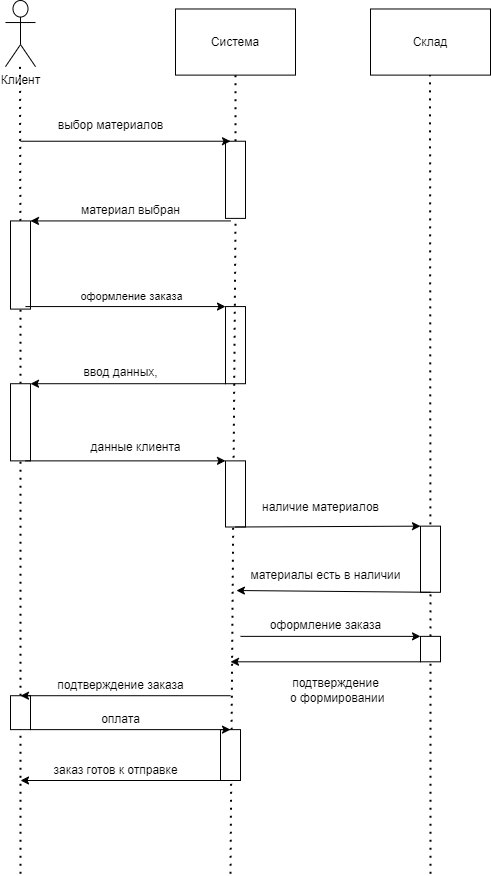

The diagram above was exported from draw.io. Its source (the exported page's mxGraphModel, read from the mxfile embedded in the PNG):
<mxGraphModel dx="1687" dy="918" grid="1" gridSize="10" guides="1" tooltips="1" connect="1" arrows="1" fold="1" page="1" pageScale="1" pageWidth="850" pageHeight="1100" math="0" shadow="0">
  <root>
    <mxCell id="0" />
    <mxCell id="1" parent="0" />
    <mxCell id="704fi2tMEdNT6VF0zKBB-63" value="" style="group" vertex="1" connectable="0" parent="1">
      <mxGeometry x="135" y="50" width="485" height="780" as="geometry" />
    </mxCell>
    <mxCell id="704fi2tMEdNT6VF0zKBB-13" value="" style="group" vertex="1" connectable="0" parent="704fi2tMEdNT6VF0zKBB-63">
      <mxGeometry width="30" height="771.5217391304348" as="geometry" />
    </mxCell>
    <mxCell id="704fi2tMEdNT6VF0zKBB-7" value="&lt;font style=&quot;vertical-align: inherit;&quot;&gt;&lt;font style=&quot;vertical-align: inherit;&quot;&gt;Клиент&lt;/font&gt;&lt;/font&gt;&lt;div&gt;&lt;font style=&quot;vertical-align: inherit;&quot;&gt;&lt;font style=&quot;vertical-align: inherit;&quot;&gt;&lt;br&gt;&lt;/font&gt;&lt;/font&gt;&lt;/div&gt;" style="shape=umlActor;verticalLabelPosition=bottom;verticalAlign=top;html=1;outlineConnect=0;" vertex="1" parent="704fi2tMEdNT6VF0zKBB-13">
      <mxGeometry width="30" height="66.1304347826087" as="geometry" />
    </mxCell>
    <mxCell id="704fi2tMEdNT6VF0zKBB-12" value="" style="endArrow=none;dashed=1;html=1;dashPattern=1 3;strokeWidth=2;rounded=0;entryX=0.5;entryY=1;entryDx=0;entryDy=0;" edge="1" parent="704fi2tMEdNT6VF0zKBB-13" source="704fi2tMEdNT6VF0zKBB-34">
      <mxGeometry width="50" height="50" relative="1" as="geometry">
        <mxPoint x="14.5" y="771.5217391304348" as="sourcePoint" />
        <mxPoint x="14.5" y="66.1304347826087" as="targetPoint" />
      </mxGeometry>
    </mxCell>
    <mxCell id="704fi2tMEdNT6VF0zKBB-35" value="" style="endArrow=none;dashed=1;html=1;dashPattern=1 3;strokeWidth=2;rounded=0;entryX=0.5;entryY=1;entryDx=0;entryDy=0;" edge="1" parent="704fi2tMEdNT6VF0zKBB-13" source="704fi2tMEdNT6VF0zKBB-21" target="704fi2tMEdNT6VF0zKBB-34">
      <mxGeometry width="50" height="50" relative="1" as="geometry">
        <mxPoint x="15" y="771.5217391304348" as="sourcePoint" />
        <mxPoint x="134.5" y="132.2608695652174" as="targetPoint" />
      </mxGeometry>
    </mxCell>
    <mxCell id="704fi2tMEdNT6VF0zKBB-34" value="" style="whiteSpace=wrap;html=1;" vertex="1" parent="704fi2tMEdNT6VF0zKBB-13">
      <mxGeometry x="5" y="220.43478260869563" width="20" height="88.17391304347825" as="geometry" />
    </mxCell>
    <mxCell id="704fi2tMEdNT6VF0zKBB-42" value="" style="endArrow=none;dashed=1;html=1;dashPattern=1 3;strokeWidth=2;rounded=0;entryX=0.5;entryY=1;entryDx=0;entryDy=0;" edge="1" parent="704fi2tMEdNT6VF0zKBB-13" source="704fi2tMEdNT6VF0zKBB-54" target="704fi2tMEdNT6VF0zKBB-21">
      <mxGeometry width="50" height="50" relative="1" as="geometry">
        <mxPoint x="15" y="780" as="sourcePoint" />
        <mxPoint x="150" y="351" as="targetPoint" />
      </mxGeometry>
    </mxCell>
    <mxCell id="704fi2tMEdNT6VF0zKBB-21" value="" style="rounded=0;whiteSpace=wrap;html=1;" vertex="1" parent="704fi2tMEdNT6VF0zKBB-13">
      <mxGeometry x="5" y="383.2173913043478" width="20" height="77.15217391304348" as="geometry" />
    </mxCell>
    <mxCell id="704fi2tMEdNT6VF0zKBB-55" value="" style="endArrow=none;dashed=1;html=1;dashPattern=1 3;strokeWidth=2;rounded=0;entryX=0.5;entryY=1;entryDx=0;entryDy=0;" edge="1" parent="704fi2tMEdNT6VF0zKBB-13" target="704fi2tMEdNT6VF0zKBB-54">
      <mxGeometry width="50" height="50" relative="1" as="geometry">
        <mxPoint x="15" y="873.2608695652174" as="sourcePoint" />
        <mxPoint x="150" y="502.7608695652174" as="targetPoint" />
      </mxGeometry>
    </mxCell>
    <mxCell id="704fi2tMEdNT6VF0zKBB-54" value="" style="rounded=0;whiteSpace=wrap;html=1;" vertex="1" parent="704fi2tMEdNT6VF0zKBB-13">
      <mxGeometry x="5" y="695.2173913043479" width="20" height="33.91304347826087" as="geometry" />
    </mxCell>
    <mxCell id="704fi2tMEdNT6VF0zKBB-14" value="" style="group" vertex="1" connectable="0" parent="704fi2tMEdNT6VF0zKBB-63">
      <mxGeometry x="170" y="8.478260869565217" width="120" height="771.5217391304348" as="geometry" />
    </mxCell>
    <mxCell id="704fi2tMEdNT6VF0zKBB-8" value="&lt;font style=&quot;vertical-align: inherit;&quot;&gt;&lt;font style=&quot;vertical-align: inherit;&quot;&gt;Система&lt;/font&gt;&lt;/font&gt;" style="rounded=0;whiteSpace=wrap;html=1;" vertex="1" parent="704fi2tMEdNT6VF0zKBB-14">
      <mxGeometry width="120" height="66.1304347826087" as="geometry" />
    </mxCell>
    <mxCell id="704fi2tMEdNT6VF0zKBB-10" value="" style="endArrow=none;dashed=1;html=1;dashPattern=1 3;strokeWidth=2;rounded=0;entryX=0.5;entryY=1;entryDx=0;entryDy=0;" edge="1" parent="704fi2tMEdNT6VF0zKBB-14" source="704fi2tMEdNT6VF0zKBB-30" target="704fi2tMEdNT6VF0zKBB-8">
      <mxGeometry width="50" height="50" relative="1" as="geometry">
        <mxPoint x="60" y="771.5217391304348" as="sourcePoint" />
        <mxPoint x="320" y="341.6739130434783" as="targetPoint" />
      </mxGeometry>
    </mxCell>
    <mxCell id="704fi2tMEdNT6VF0zKBB-18" value="" style="rounded=0;whiteSpace=wrap;html=1;" vertex="1" parent="704fi2tMEdNT6VF0zKBB-14">
      <mxGeometry x="50" y="297.5869565217391" width="20" height="77.15217391304348" as="geometry" />
    </mxCell>
    <mxCell id="704fi2tMEdNT6VF0zKBB-19" value="" style="endArrow=classic;html=1;rounded=0;entryX=1;entryY=0;entryDx=0;entryDy=0;" edge="1" parent="704fi2tMEdNT6VF0zKBB-14" target="704fi2tMEdNT6VF0zKBB-21">
      <mxGeometry width="50" height="50" relative="1" as="geometry">
        <mxPoint x="50" y="374.7391304347826" as="sourcePoint" />
        <mxPoint x="-150" y="374.7391304347826" as="targetPoint" />
      </mxGeometry>
    </mxCell>
    <mxCell id="704fi2tMEdNT6VF0zKBB-31" value="" style="endArrow=none;dashed=1;html=1;dashPattern=1 3;strokeWidth=2;rounded=0;entryX=0.5;entryY=1;entryDx=0;entryDy=0;" edge="1" parent="704fi2tMEdNT6VF0zKBB-14" target="704fi2tMEdNT6VF0zKBB-30">
      <mxGeometry width="50" height="50" relative="1" as="geometry">
        <mxPoint x="55" y="864.7826086956521" as="sourcePoint" />
        <mxPoint x="340" y="132.2608695652174" as="targetPoint" />
      </mxGeometry>
    </mxCell>
    <mxCell id="704fi2tMEdNT6VF0zKBB-30" value="" style="whiteSpace=wrap;html=1;" vertex="1" parent="704fi2tMEdNT6VF0zKBB-14">
      <mxGeometry x="50" y="132.2608695652174" width="20" height="77.15217391304348" as="geometry" />
    </mxCell>
    <mxCell id="704fi2tMEdNT6VF0zKBB-36" value="" style="whiteSpace=wrap;html=1;" vertex="1" parent="704fi2tMEdNT6VF0zKBB-14">
      <mxGeometry x="50" y="451.89130434782606" width="20" height="66.1304347826087" as="geometry" />
    </mxCell>
    <mxCell id="704fi2tMEdNT6VF0zKBB-25" value="" style="edgeStyle=none;orthogonalLoop=1;jettySize=auto;html=1;rounded=0;" edge="1" parent="704fi2tMEdNT6VF0zKBB-14">
      <mxGeometry width="100" relative="1" as="geometry">
        <mxPoint x="-155" y="132.2608695652174" as="sourcePoint" />
        <mxPoint x="55" y="132.2608695652174" as="targetPoint" />
        <Array as="points" />
      </mxGeometry>
    </mxCell>
    <mxCell id="704fi2tMEdNT6VF0zKBB-44" value="" style="edgeStyle=none;orthogonalLoop=1;jettySize=auto;html=1;rounded=0;entryX=0;entryY=0;entryDx=0;entryDy=0;" edge="1" parent="704fi2tMEdNT6VF0zKBB-14" target="704fi2tMEdNT6VF0zKBB-46">
      <mxGeometry width="100" relative="1" as="geometry">
        <mxPoint x="65" y="627.391304347826" as="sourcePoint" />
        <mxPoint x="255" y="627.391304347826" as="targetPoint" />
        <Array as="points" />
      </mxGeometry>
    </mxCell>
    <mxCell id="704fi2tMEdNT6VF0zKBB-60" value="" style="whiteSpace=wrap;html=1;" vertex="1" parent="704fi2tMEdNT6VF0zKBB-14">
      <mxGeometry x="45" y="720.6521739130435" width="20" height="50.869565217391305" as="geometry" />
    </mxCell>
    <mxCell id="704fi2tMEdNT6VF0zKBB-15" value="" style="group" vertex="1" connectable="0" parent="704fi2tMEdNT6VF0zKBB-63">
      <mxGeometry x="365" y="8.478260869565217" width="120" height="771.5217391304348" as="geometry" />
    </mxCell>
    <mxCell id="704fi2tMEdNT6VF0zKBB-9" value="&lt;font style=&quot;vertical-align: inherit;&quot;&gt;&lt;font style=&quot;vertical-align: inherit;&quot;&gt;Склад&lt;/font&gt;&lt;/font&gt;" style="rounded=0;whiteSpace=wrap;html=1;" vertex="1" parent="704fi2tMEdNT6VF0zKBB-15">
      <mxGeometry width="120" height="66.1304347826087" as="geometry" />
    </mxCell>
    <mxCell id="704fi2tMEdNT6VF0zKBB-11" value="" style="endArrow=none;dashed=1;html=1;dashPattern=1 3;strokeWidth=2;rounded=0;entryX=0.5;entryY=1;entryDx=0;entryDy=0;" edge="1" parent="704fi2tMEdNT6VF0zKBB-15" source="704fi2tMEdNT6VF0zKBB-46">
      <mxGeometry width="50" height="50" relative="1" as="geometry">
        <mxPoint x="59.5" y="771.5217391304348" as="sourcePoint" />
        <mxPoint x="59.5" y="66.1304347826087" as="targetPoint" />
      </mxGeometry>
    </mxCell>
    <mxCell id="704fi2tMEdNT6VF0zKBB-39" value="" style="whiteSpace=wrap;html=1;" vertex="1" parent="704fi2tMEdNT6VF0zKBB-15">
      <mxGeometry x="50" y="517.1739130434783" width="20" height="66.1304347826087" as="geometry" />
    </mxCell>
    <mxCell id="704fi2tMEdNT6VF0zKBB-40" value="" style="edgeStyle=none;orthogonalLoop=1;jettySize=auto;html=1;rounded=0;entryX=-0.024;entryY=1;entryDx=0;entryDy=0;entryPerimeter=0;" edge="1" parent="704fi2tMEdNT6VF0zKBB-15" target="704fi2tMEdNT6VF0zKBB-41">
      <mxGeometry width="100" relative="1" as="geometry">
        <mxPoint x="60" y="583.304347826087" as="sourcePoint" />
        <mxPoint x="-140" y="583.304347826087" as="targetPoint" />
        <Array as="points" />
      </mxGeometry>
    </mxCell>
    <mxCell id="704fi2tMEdNT6VF0zKBB-48" value="" style="endArrow=none;dashed=1;html=1;dashPattern=1 3;strokeWidth=2;rounded=0;entryX=0.5;entryY=1;entryDx=0;entryDy=0;" edge="1" parent="704fi2tMEdNT6VF0zKBB-15" target="704fi2tMEdNT6VF0zKBB-46">
      <mxGeometry width="50" height="50" relative="1" as="geometry">
        <mxPoint x="60" y="864.7826086956521" as="sourcePoint" />
        <mxPoint x="559.5" y="117" as="targetPoint" />
      </mxGeometry>
    </mxCell>
    <mxCell id="704fi2tMEdNT6VF0zKBB-46" value="" style="whiteSpace=wrap;html=1;" vertex="1" parent="704fi2tMEdNT6VF0zKBB-15">
      <mxGeometry x="50" y="627.391304347826" width="20" height="25.434782608695652" as="geometry" />
    </mxCell>
    <mxCell id="704fi2tMEdNT6VF0zKBB-29" value="&lt;font style=&quot;vertical-align: inherit;&quot;&gt;&lt;font style=&quot;vertical-align: inherit;&quot;&gt;выбор материалов&lt;/font&gt;&lt;/font&gt;" style="text;html=1;align=center;verticalAlign=middle;resizable=0;points=[];autosize=1;strokeColor=none;fillColor=none;" vertex="1" parent="704fi2tMEdNT6VF0zKBB-63">
      <mxGeometry x="40" y="110.21739130434781" width="130" height="30" as="geometry" />
    </mxCell>
    <mxCell id="704fi2tMEdNT6VF0zKBB-32" value="" style="edgeStyle=none;orthogonalLoop=1;jettySize=auto;html=1;rounded=0;" edge="1" parent="704fi2tMEdNT6VF0zKBB-63">
      <mxGeometry width="100" relative="1" as="geometry">
        <mxPoint x="225" y="220.43478260869563" as="sourcePoint" />
        <mxPoint x="25" y="220.43478260869563" as="targetPoint" />
        <Array as="points" />
      </mxGeometry>
    </mxCell>
    <mxCell id="704fi2tMEdNT6VF0zKBB-33" value="&lt;font style=&quot;vertical-align: inherit;&quot;&gt;&lt;font style=&quot;vertical-align: inherit;&quot;&gt;материал выбран&lt;/font&gt;&lt;/font&gt;" style="text;html=1;align=center;verticalAlign=middle;resizable=0;points=[];autosize=1;strokeColor=none;fillColor=none;" vertex="1" parent="704fi2tMEdNT6VF0zKBB-63">
      <mxGeometry x="65" y="195" width="120" height="30" as="geometry" />
    </mxCell>
    <mxCell id="704fi2tMEdNT6VF0zKBB-23" value="&lt;font style=&quot;vertical-align: inherit;&quot;&gt;&lt;font style=&quot;vertical-align: inherit;&quot;&gt;ввод данных,&lt;/font&gt;&lt;/font&gt;" style="text;html=1;align=center;verticalAlign=middle;resizable=0;points=[];autosize=1;strokeColor=none;fillColor=none;" vertex="1" parent="704fi2tMEdNT6VF0zKBB-63">
      <mxGeometry x="65" y="357.35869565217394" width="100" height="30" as="geometry" />
    </mxCell>
    <mxCell id="704fi2tMEdNT6VF0zKBB-37" value="" style="edgeStyle=none;orthogonalLoop=1;jettySize=auto;html=1;rounded=0;exitX=0.5;exitY=1;exitDx=0;exitDy=0;" edge="1" parent="704fi2tMEdNT6VF0zKBB-63" source="704fi2tMEdNT6VF0zKBB-36">
      <mxGeometry width="100" relative="1" as="geometry">
        <mxPoint x="225" y="406.95652173913044" as="sourcePoint" />
        <mxPoint x="415" y="525.6521739130435" as="targetPoint" />
        <Array as="points" />
      </mxGeometry>
    </mxCell>
    <mxCell id="704fi2tMEdNT6VF0zKBB-38" value="&lt;font style=&quot;vertical-align: inherit;&quot;&gt;&lt;font style=&quot;vertical-align: inherit;&quot;&gt;наличие материалов&lt;/font&gt;&lt;/font&gt;" style="text;html=1;align=center;verticalAlign=middle;resizable=0;points=[];autosize=1;strokeColor=none;fillColor=none;" vertex="1" parent="704fi2tMEdNT6VF0zKBB-63">
      <mxGeometry x="245" y="491.73913043478257" width="140" height="30" as="geometry" />
    </mxCell>
    <mxCell id="704fi2tMEdNT6VF0zKBB-41" value="&lt;font style=&quot;vertical-align: inherit;&quot;&gt;&lt;font style=&quot;vertical-align: inherit;&quot;&gt;&lt;font style=&quot;vertical-align: inherit;&quot;&gt;&lt;font style=&quot;vertical-align: inherit;&quot;&gt;материалы есть в наличии&lt;/font&gt;&lt;/font&gt;&lt;/font&gt;&lt;/font&gt;" style="text;html=1;align=center;verticalAlign=middle;resizable=0;points=[];autosize=1;strokeColor=none;fillColor=none;" vertex="1" parent="704fi2tMEdNT6VF0zKBB-63">
      <mxGeometry x="235" y="560.0034782608697" width="170" height="30" as="geometry" />
    </mxCell>
    <mxCell id="704fi2tMEdNT6VF0zKBB-16" value="" style="endArrow=classic;html=1;rounded=0;" edge="1" parent="704fi2tMEdNT6VF0zKBB-63">
      <mxGeometry width="50" height="50" relative="1" as="geometry">
        <mxPoint x="20" y="306.0652173913043" as="sourcePoint" />
        <mxPoint x="220" y="306.0652173913043" as="targetPoint" />
      </mxGeometry>
    </mxCell>
    <mxCell id="704fi2tMEdNT6VF0zKBB-17" value="&lt;font style=&quot;vertical-align: inherit;&quot;&gt;&lt;font style=&quot;vertical-align: inherit;&quot;&gt;оформление заказа&lt;/font&gt;&lt;/font&gt;" style="edgeLabel;html=1;align=center;verticalAlign=middle;resizable=0;points=[];" vertex="1" connectable="0" parent="704fi2tMEdNT6VF0zKBB-16">
      <mxGeometry x="-0.32" y="-2" relative="1" as="geometry">
        <mxPoint x="37" y="-13" as="offset" />
      </mxGeometry>
    </mxCell>
    <mxCell id="704fi2tMEdNT6VF0zKBB-20" value="&lt;font style=&quot;vertical-align: inherit;&quot;&gt;&lt;font style=&quot;vertical-align: inherit;&quot;&gt;данные клиента&lt;/font&gt;&lt;/font&gt;" style="text;html=1;align=center;verticalAlign=middle;resizable=0;points=[];autosize=1;strokeColor=none;fillColor=none;" vertex="1" parent="704fi2tMEdNT6VF0zKBB-63">
      <mxGeometry x="75" y="432.39130434782606" width="110" height="30" as="geometry" />
    </mxCell>
    <mxCell id="704fi2tMEdNT6VF0zKBB-22" value="" style="endArrow=classic;html=1;rounded=0;entryX=0;entryY=0;entryDx=0;entryDy=0;exitX=0.75;exitY=1;exitDx=0;exitDy=0;" edge="1" parent="704fi2tMEdNT6VF0zKBB-63" source="704fi2tMEdNT6VF0zKBB-21" target="704fi2tMEdNT6VF0zKBB-36">
      <mxGeometry width="50" height="50" relative="1" as="geometry">
        <mxPoint x="30" y="460.3695652173913" as="sourcePoint" />
        <mxPoint x="230" y="460.3695652173913" as="targetPoint" />
      </mxGeometry>
    </mxCell>
    <mxCell id="704fi2tMEdNT6VF0zKBB-45" value="&lt;font style=&quot;vertical-align: inherit;&quot;&gt;&lt;font style=&quot;vertical-align: inherit;&quot;&gt;оформление заказа&lt;/font&gt;&lt;/font&gt;" style="text;html=1;align=center;verticalAlign=middle;resizable=0;points=[];autosize=1;strokeColor=none;fillColor=none;" vertex="1" parent="704fi2tMEdNT6VF0zKBB-63">
      <mxGeometry x="250" y="610.4347826086956" width="140" height="30" as="geometry" />
    </mxCell>
    <mxCell id="704fi2tMEdNT6VF0zKBB-49" value="" style="edgeStyle=none;orthogonalLoop=1;jettySize=auto;html=1;rounded=0;" edge="1" parent="704fi2tMEdNT6VF0zKBB-63">
      <mxGeometry width="100" relative="1" as="geometry">
        <mxPoint x="415" y="661.304347826087" as="sourcePoint" />
        <mxPoint x="225" y="661.304347826087" as="targetPoint" />
        <Array as="points" />
      </mxGeometry>
    </mxCell>
    <mxCell id="704fi2tMEdNT6VF0zKBB-51" value="&lt;font style=&quot;vertical-align: inherit;&quot;&gt;&lt;font style=&quot;vertical-align: inherit;&quot;&gt;&lt;font style=&quot;vertical-align: inherit;&quot;&gt;&lt;font style=&quot;vertical-align: inherit;&quot;&gt;подтверждение&lt;/font&gt;&lt;/font&gt;&lt;/font&gt;&lt;/font&gt;&lt;div&gt;&lt;font style=&quot;vertical-align: inherit;&quot;&gt;&lt;font style=&quot;vertical-align: inherit;&quot;&gt;&amp;nbsp;о формировании&lt;/font&gt;&lt;/font&gt;&lt;/div&gt;" style="text;html=1;align=center;verticalAlign=middle;resizable=0;points=[];autosize=1;strokeColor=none;fillColor=none;" vertex="1" parent="704fi2tMEdNT6VF0zKBB-63">
      <mxGeometry x="270" y="669.7826086956521" width="120" height="40" as="geometry" />
    </mxCell>
    <mxCell id="704fi2tMEdNT6VF0zKBB-52" value="" style="edgeStyle=none;orthogonalLoop=1;jettySize=auto;html=1;rounded=0;" edge="1" parent="704fi2tMEdNT6VF0zKBB-63">
      <mxGeometry width="100" relative="1" as="geometry">
        <mxPoint x="225" y="695.2173913043479" as="sourcePoint" />
        <mxPoint x="15" y="695.2173913043479" as="targetPoint" />
        <Array as="points" />
      </mxGeometry>
    </mxCell>
    <mxCell id="704fi2tMEdNT6VF0zKBB-53" value="&lt;font style=&quot;vertical-align: inherit;&quot;&gt;&lt;font style=&quot;vertical-align: inherit;&quot;&gt;подтверждение заказа&lt;/font&gt;&lt;/font&gt;" style="text;html=1;align=center;verticalAlign=middle;resizable=0;points=[];autosize=1;strokeColor=none;fillColor=none;" vertex="1" parent="704fi2tMEdNT6VF0zKBB-63">
      <mxGeometry x="40" y="669.7826086956521" width="150" height="30" as="geometry" />
    </mxCell>
    <mxCell id="704fi2tMEdNT6VF0zKBB-58" value="" style="edgeStyle=none;orthogonalLoop=1;jettySize=auto;html=1;rounded=0;" edge="1" parent="704fi2tMEdNT6VF0zKBB-63">
      <mxGeometry width="100" relative="1" as="geometry">
        <mxPoint x="25" y="729.1304347826086" as="sourcePoint" />
        <mxPoint x="225" y="729.1304347826086" as="targetPoint" />
        <Array as="points" />
      </mxGeometry>
    </mxCell>
    <mxCell id="704fi2tMEdNT6VF0zKBB-59" value="&lt;font style=&quot;vertical-align: inherit;&quot;&gt;&lt;font style=&quot;vertical-align: inherit;&quot;&gt;оплата&lt;/font&gt;&lt;/font&gt;" style="text;html=1;align=center;verticalAlign=middle;resizable=0;points=[];autosize=1;strokeColor=none;fillColor=none;" vertex="1" parent="704fi2tMEdNT6VF0zKBB-63">
      <mxGeometry x="85" y="703.695652173913" width="60" height="30" as="geometry" />
    </mxCell>
    <mxCell id="704fi2tMEdNT6VF0zKBB-61" value="" style="edgeStyle=none;orthogonalLoop=1;jettySize=auto;html=1;rounded=0;" edge="1" parent="704fi2tMEdNT6VF0zKBB-63">
      <mxGeometry width="100" relative="1" as="geometry">
        <mxPoint x="220" y="780" as="sourcePoint" />
        <mxPoint x="15" y="780" as="targetPoint" />
        <Array as="points" />
      </mxGeometry>
    </mxCell>
    <mxCell id="704fi2tMEdNT6VF0zKBB-62" value="&lt;font style=&quot;vertical-align: inherit;&quot;&gt;&lt;font style=&quot;vertical-align: inherit;&quot;&gt;заказ готов к отправке&lt;/font&gt;&lt;/font&gt;" style="text;html=1;align=center;verticalAlign=middle;resizable=0;points=[];autosize=1;strokeColor=none;fillColor=none;" vertex="1" parent="704fi2tMEdNT6VF0zKBB-63">
      <mxGeometry x="35" y="754.5652173913044" width="150" height="30" as="geometry" />
    </mxCell>
  </root>
</mxGraphModel>